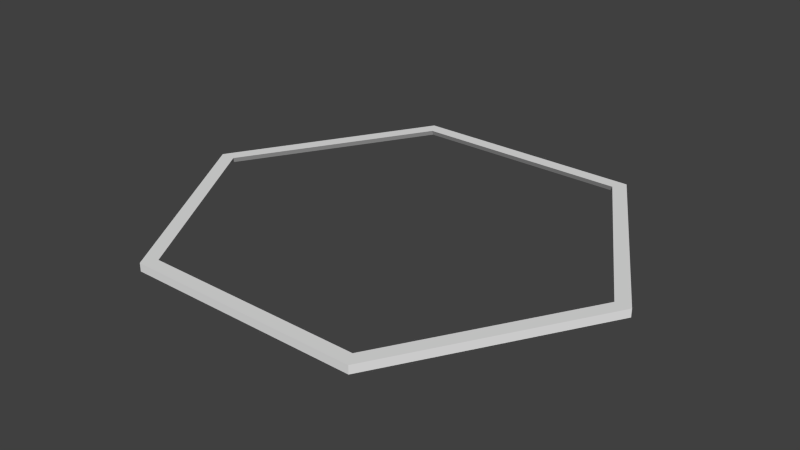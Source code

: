 # Source: table_no_floor.blend  (saved by Blender 2.73.0; exported with 4.5.12 LTS)
import bpy
from mathutils import Matrix  # noqa: F401  (used for matrix-valued properties, if any)

bpy.ops.wm.read_factory_settings(use_empty=True)
scene = bpy.context.scene
scene.name = 'Scene'

# ---- collections
col_collection_1 = bpy.data.collections.new('Collection 1'); scene.collection.children.link(col_collection_1)

# ---- world
world_world = bpy.data.worlds.new('World'); scene.world = world_world
world_world.color = (0.05088, 0.05088, 0.05088)
world_world.use_sun_shadow = False
world_world.sun_shadow_jitter_overblur = 0.0
world_world.cycles.sampling_method = 'MANUAL'
world_world.cycles.sample_map_resolution = 256

# ---- meshes
me_plane = bpy.data.meshes.new('Plane')
me_plane.from_pydata([(0.8547, 1.446, 0.05938), (0.0, -1.446, 0.05938), (-0.8547, 1.446, 0.05938), (0.0, 1.446, 0.05938), (-1.709, 0.0, 0.0), (0.0, 1.446, 0.0), (1.709, 0.0, 0.0), (0.0, -1.446, 0.0), (0.8547, 1.446, 0.0), (-1.709, 0.0, 0.05938), (-0.8547, -1.446, 0.0), (-0.8547, -1.446, 0.05938), (-0.8547, 1.446, 0.0), (1.709, 0.0, 0.05938), (0.8547, -1.446, 0.0), (-1.282, 0.7231, 0.0), (1.282, 0.7231, 0.0), (1.282, -0.7231, 0.0), (-1.282, -0.7231, 0.0), (0.8547, -1.446, 0.05938), (0.8181, -1.384, 0.01179), (1.636, 0.0, 0.01179), (-0.8181, -1.384, 0.01179), (-1.636, 0.0, 0.01179), (0.0, 1.384, 0.01179), (-0.8181, 1.384, 0.01179), (0.0, -1.384, 0.01179), (0.8181, 1.384, 0.01179), (0.7975, 1.349, 0.05938), (1.037e-09, -1.349, 0.05938), (-0.7975, 1.349, 0.05938), (1.037e-09, 1.349, 0.05938), (-1.595, 0.0, 0.05938), (-0.7975, -1.349, 0.05938), (1.595, 0.0, 0.05938), (0.7975, -1.349, 0.05938), (-1.227, 0.6921, 0.01179), (1.227, 0.6921, 0.01179), (1.227, -0.6921, 0.01179), (-1.227, -0.6921, 0.01179)], [], [(6, 14, 17), (8, 6, 16), (15, 4, 12), (4, 18, 10), (21, 38, 20), (1, 29, 33, 11), (19, 35, 29, 1), (0, 28, 34, 13), (9, 32, 30, 2), (3, 31, 28, 0), (2, 30, 31, 3), (11, 33, 32, 9), (13, 34, 35, 19), (6, 13, 19, 14), (8, 0, 13, 6), (4, 9, 2, 12), (10, 11, 9, 4), (7, 1, 11, 10), (5, 3, 0, 8), (14, 19, 1, 7), (12, 2, 3, 5), (29, 26, 22, 33), (35, 20, 26, 29), (28, 27, 21, 34), (32, 23, 25, 30), (31, 24, 27, 28), (30, 25, 24, 31), (33, 22, 23, 32), (34, 21, 20, 35), (27, 37, 21), (36, 25, 23), (23, 22, 39)])
me_plane.use_remesh_preserve_volume = False
me_plane.use_remesh_preserve_attributes = False
me_plane.use_mirror_vertex_groups = False
me_plane.update()

# ---- objects
ob_plane = bpy.data.objects.new('Plane', me_plane)

# ---- transforms, parenting, visibility, modifiers, constraints
ob_plane.location = (0.0, 0.0, 0.0)
ob_plane.lineart.crease_threshold = 0.0

# ---- collection membership
col_collection_1.objects.link(ob_plane)

# ---- scene / render settings (as saved in the file)
scene.frame_start = 1; scene.frame_end = 250; scene.frame_set(1)
scene.render.engine = 'BLENDER_EEVEE_NEXT'
scene.render.resolution_percentage = 50
scene.render.dither_intensity = 0.0
scene.cycles.use_denoising = False
scene.cycles.samples = 10
scene.cycles.sampling_pattern = 'TABULATED_SOBOL'
scene.cycles.light_sampling_threshold = 0.0
scene.cycles.use_adaptive_sampling = False
scene.cycles.use_light_tree = False
scene.cycles.blur_glossy = 0.0
scene.cycles.pixel_filter_type = 'GAUSSIAN'
scene.cycles.sample_clamp_indirect = 0.0
scene.view_settings.view_transform = 'Standard'
bpy.context.view_layer.update()

# ---- added for rendering (the .blend has no active camera and no usable light): camera, sun
cam_auto = bpy.data.cameras.new('AutoCamera')
cam_auto.lens = 50.0
cam_auto.sensor_width = 36.0
cam_auto.clip_end = 1000.0
ob_auto_camera = bpy.data.objects.new('AutoCamera', cam_auto)
scene.collection.objects.link(ob_auto_camera)
ob_auto_camera.location = (4.14379, -4.97254, 3.34472)
ob_auto_camera.rotation_euler = (1.09748, -7.21219e-08, 0.694738)
scene.camera = ob_auto_camera
light_auto_sun = bpy.data.lights.new('AutoSun', 'SUN')
light_auto_sun.energy = 3.0
light_auto_sun.angle = 0.0523599
ob_auto_sun = bpy.data.objects.new('AutoSun', light_auto_sun)
scene.collection.objects.link(ob_auto_sun)
ob_auto_sun.rotation_euler = (0.872665, 0.174533, 0.523599)
bpy.context.view_layer.update()
